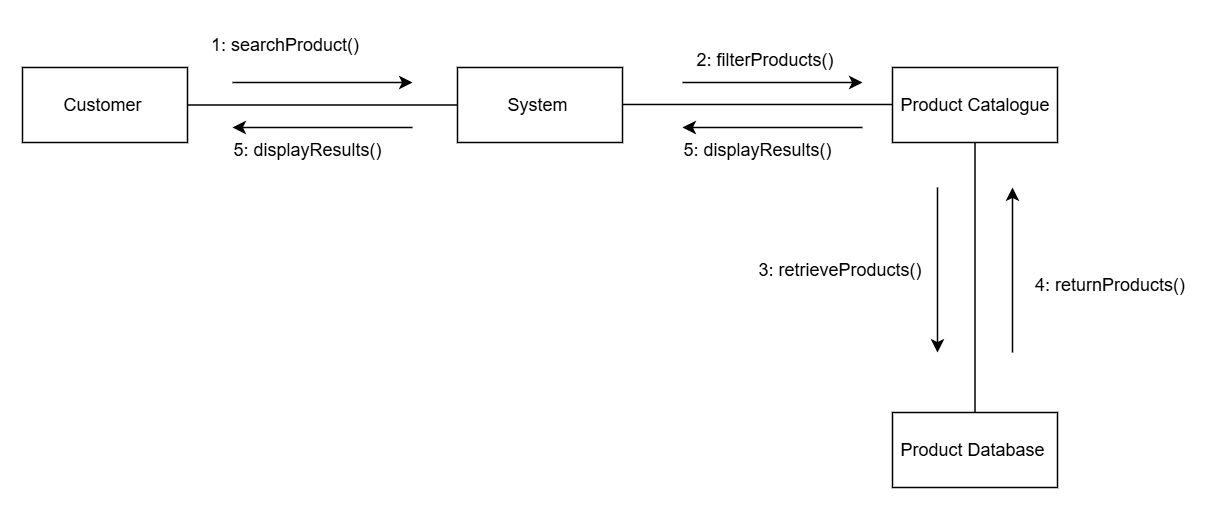

The diagram above was exported from draw.io. Its source (the exported page's mxGraphModel, read from the mxfile embedded in the PNG):
<mxGraphModel dx="881" dy="460" grid="1" gridSize="10" guides="1" tooltips="1" connect="1" arrows="1" fold="1" page="1" pageScale="1" pageWidth="4681" pageHeight="3300" math="0" shadow="0">
  <root>
    <mxCell id="0" />
    <mxCell id="1" parent="0" />
    <mxCell id="sO-v-SWW8OTU0TV03yxE-1" parent="1" style="html=1;whiteSpace=wrap;fillColor=none;" value="Customer&amp;nbsp;" vertex="1">
      <mxGeometry height="50" width="110" x="290" y="180" as="geometry" />
    </mxCell>
    <mxCell id="sO-v-SWW8OTU0TV03yxE-2" parent="1" style="html=1;whiteSpace=wrap;fillColor=none;" value="System&amp;nbsp;" vertex="1">
      <mxGeometry height="50" width="110" x="580" y="180" as="geometry" />
    </mxCell>
    <mxCell id="sO-v-SWW8OTU0TV03yxE-3" parent="1" style="html=1;whiteSpace=wrap;fillColor=none;" value=" Product Catalogue" vertex="1">
      <mxGeometry height="50" width="110" x="870" y="180" as="geometry" />
    </mxCell>
    <mxCell id="sO-v-SWW8OTU0TV03yxE-5" parent="1" style="html=1;whiteSpace=wrap;fillColor=none;" value="Product Database&amp;nbsp;" vertex="1">
      <mxGeometry height="50" width="110" x="870" y="410" as="geometry" />
    </mxCell>
    <mxCell id="sO-v-SWW8OTU0TV03yxE-7" edge="1" parent="1" source="sO-v-SWW8OTU0TV03yxE-1" style="endArrow=none;html=1;rounded=0;exitX=1;exitY=0.5;exitDx=0;exitDy=0;entryX=0;entryY=0.5;entryDx=0;entryDy=0;" target="sO-v-SWW8OTU0TV03yxE-2" value="">
      <mxGeometry height="50" relative="1" width="50" as="geometry">
        <mxPoint x="710" y="380" as="sourcePoint" />
        <mxPoint x="760" y="330" as="targetPoint" />
      </mxGeometry>
    </mxCell>
    <mxCell id="sO-v-SWW8OTU0TV03yxE-8" edge="1" parent="1" style="endArrow=none;html=1;rounded=0;exitX=1;exitY=0.5;exitDx=0;exitDy=0;entryX=0;entryY=0.5;entryDx=0;entryDy=0;" value="">
      <mxGeometry height="50" relative="1" width="50" as="geometry">
        <mxPoint x="690" y="204.66" as="sourcePoint" />
        <mxPoint x="870" y="204.66" as="targetPoint" />
      </mxGeometry>
    </mxCell>
    <mxCell id="sO-v-SWW8OTU0TV03yxE-9" edge="1" parent="1" source="sO-v-SWW8OTU0TV03yxE-3" style="endArrow=none;html=1;rounded=0;exitX=0.5;exitY=1;exitDx=0;exitDy=0;entryX=0.5;entryY=0;entryDx=0;entryDy=0;" target="sO-v-SWW8OTU0TV03yxE-5" value="">
      <mxGeometry height="50" relative="1" width="50" as="geometry">
        <mxPoint x="950" y="310" as="sourcePoint" />
        <mxPoint x="1130" y="310" as="targetPoint" />
      </mxGeometry>
    </mxCell>
    <mxCell id="d-YShOXvY_N0T0SsYFuL-1" edge="1" parent="1" style="endArrow=classic;html=1;rounded=0;" value="">
      <mxGeometry height="50" relative="1" width="50" as="geometry">
        <mxPoint x="430" y="190" as="sourcePoint" />
        <mxPoint x="550" y="190" as="targetPoint" />
      </mxGeometry>
    </mxCell>
    <mxCell id="d-YShOXvY_N0T0SsYFuL-2" edge="1" parent="1" style="endArrow=classic;html=1;rounded=0;" value="">
      <mxGeometry height="50" relative="1" width="50" as="geometry">
        <mxPoint x="730" y="190" as="sourcePoint" />
        <mxPoint x="850" y="190" as="targetPoint" />
      </mxGeometry>
    </mxCell>
    <mxCell id="d-YShOXvY_N0T0SsYFuL-3" edge="1" parent="1" style="endArrow=classic;html=1;rounded=0;fontStyle=1" value="">
      <mxGeometry height="50" relative="1" width="50" as="geometry">
        <mxPoint x="550" y="220" as="sourcePoint" />
        <mxPoint x="430" y="220" as="targetPoint" />
      </mxGeometry>
    </mxCell>
    <mxCell id="d-YShOXvY_N0T0SsYFuL-4" edge="1" parent="1" style="endArrow=classic;html=1;rounded=0;" value="">
      <mxGeometry height="50" relative="1" width="50" as="geometry">
        <mxPoint x="850" y="220" as="sourcePoint" />
        <mxPoint x="730" y="220" as="targetPoint" />
      </mxGeometry>
    </mxCell>
    <mxCell id="RDyjieTiHUaaubp3cHw4-1" edge="1" parent="1" style="endArrow=classic;html=1;rounded=0;" value="">
      <mxGeometry height="50" relative="1" width="50" as="geometry">
        <mxPoint x="950" y="370" as="sourcePoint" />
        <mxPoint x="950" y="260" as="targetPoint" />
      </mxGeometry>
    </mxCell>
    <mxCell id="RDyjieTiHUaaubp3cHw4-2" edge="1" parent="1" style="endArrow=classic;html=1;rounded=0;" value="">
      <mxGeometry height="50" relative="1" width="50" as="geometry">
        <mxPoint x="900" y="260" as="sourcePoint" />
        <mxPoint x="900" y="370" as="targetPoint" />
      </mxGeometry>
    </mxCell>
    <mxCell id="RDyjieTiHUaaubp3cHw4-3" parent="1" style="text;html=1;whiteSpace=wrap;strokeColor=none;fillColor=none;align=center;verticalAlign=middle;rounded=0;" value="1: searchProduct()" vertex="1">
      <mxGeometry height="30" width="110" x="410" y="150" as="geometry" />
    </mxCell>
    <mxCell id="RDyjieTiHUaaubp3cHw4-4" parent="1" style="text;html=1;whiteSpace=wrap;strokeColor=none;fillColor=none;align=center;verticalAlign=middle;rounded=0;" value="2: filterProducts()" vertex="1">
      <mxGeometry height="30" width="110" x="730" y="160" as="geometry" />
    </mxCell>
    <mxCell id="RDyjieTiHUaaubp3cHw4-5" parent="1" style="text;html=1;whiteSpace=wrap;strokeColor=none;fillColor=none;align=center;verticalAlign=middle;rounded=0;" value="3: retrieveProducts()" vertex="1">
      <mxGeometry height="30" width="130" x="770" y="300" as="geometry" />
    </mxCell>
    <mxCell id="RDyjieTiHUaaubp3cHw4-6" parent="1" style="text;html=1;whiteSpace=wrap;strokeColor=none;fillColor=none;align=center;verticalAlign=middle;rounded=0;" value="4: returnProducts()" vertex="1">
      <mxGeometry height="30" width="130" x="950" y="310" as="geometry" />
    </mxCell>
    <mxCell id="RDyjieTiHUaaubp3cHw4-7" parent="1" style="text;html=1;whiteSpace=wrap;strokeColor=none;fillColor=none;align=center;verticalAlign=middle;rounded=0;" value="5: displayResults()" vertex="1">
      <mxGeometry height="30" width="120" x="720" y="220" as="geometry" />
    </mxCell>
    <mxCell id="RDyjieTiHUaaubp3cHw4-8" parent="1" style="text;html=1;whiteSpace=wrap;strokeColor=none;fillColor=none;align=center;verticalAlign=middle;rounded=0;" value="5: displayResults()" vertex="1">
      <mxGeometry height="30" width="120" x="420" y="220" as="geometry" />
    </mxCell>
  </root>
</mxGraphModel>